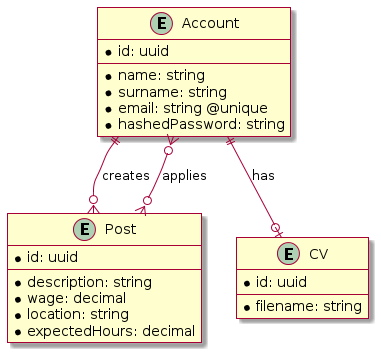

The diagram above was rendered by PlantUML. Its source (embedded in the PNG):
@startuml
skin rose

entity Account {
  * id: uuid
  --
  * name: string
  * surname: string
  * email: string @unique
  * hashedPassword: string
}

entity Post {
  * id: uuid
  --
  * description: string
  * wage: decimal
  * location: string
  * expectedHours: decimal
}

entity CV {
  * id: uuid
  --
  * filename: string
}

Account ||--o{ Post : creates 

Account }o--o{ Post : applies

Account ||--o| CV : has
@enduml